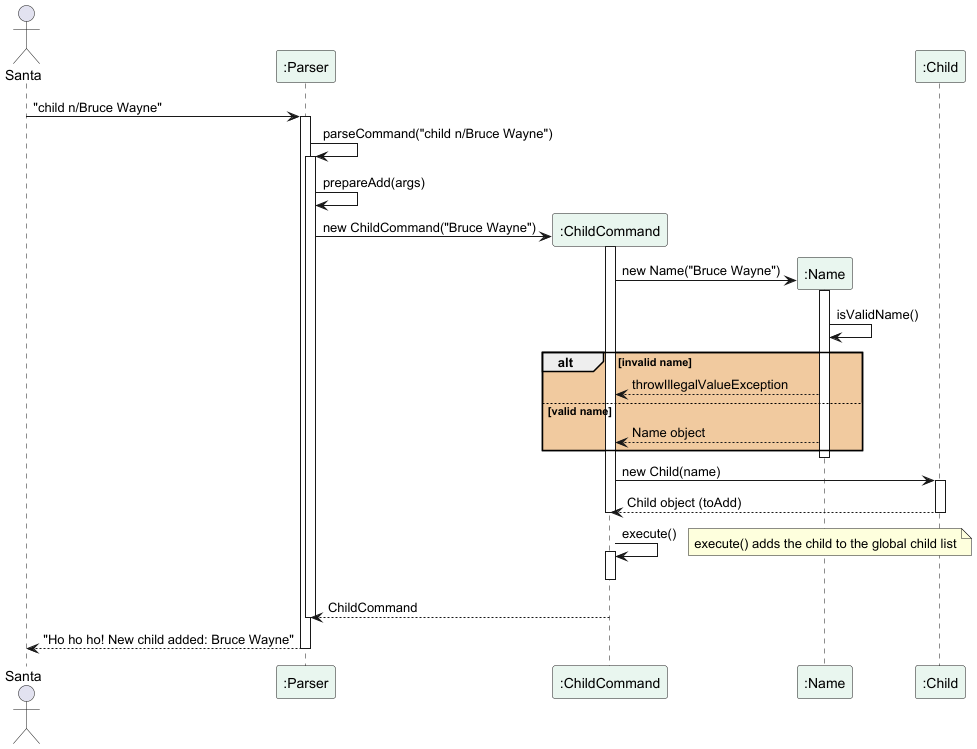

The diagram above was rendered by PlantUML. Its source (embedded in the PNG):
@startuml
Actor Santa
participant ":Parser" as Parser #E9F6EF
participant ":ChildCommand" as ChildCommand #E9F6EF
participant ":Name" as Name #E9F6EF
participant ":Child" as Child #E9F6EF

Santa->Parser: "child n/Bruce Wayne"
activate Parser

Parser->Parser: parseCommand("child n/Bruce Wayne")
activate Parser
Parser->Parser: prepareAdd(args)
create ChildCommand
Parser->ChildCommand: new ChildCommand("Bruce Wayne")

activate ChildCommand

create Name
ChildCommand->Name: new Name("Bruce Wayne")
activate Name
Name->Name: isValidName()
alt #f1ca9f invalid name
    Name-->ChildCommand: throwIllegalValueException
else valid name
    Name-->ChildCommand: Name object
end
deactivate Name

ChildCommand->Child: new Child(name)
activate Child
Child-->ChildCommand: Child object (toAdd)
deactivate Child
deactivate ChildCommand

ChildCommand->ChildCommand: execute()
note right: execute() adds the child to the global child list
activate ChildCommand
deactivate ChildCommand
ChildCommand --> Parser: ChildCommand

deactivate Parser
Santa<-- Parser: "Ho ho ho! New child added: Bruce Wayne"
deactivate Parser


@enduml